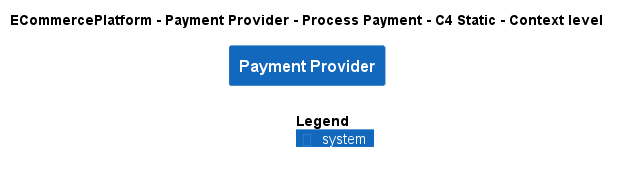

The diagram above was rendered by PlantUML. Its source (embedded in the PNG):
@startuml
!include ..\..\..\..\..\.c4s\C4_Context.puml

AddElementTag("c4interflow:lifecycle:new", $bgColor=green, $fontColor=#ffffff, $borderColor=green, $shadowing="False")
AddElementTag("c4interflow:lifecycle:changed", $bgColor=orange, $fontColor=#ffffff, $borderColor=orange, $shadowing="False")
AddElementTag("c4interflow:lifecycle:removed", $bgColor=red, $fontColor=#ffffff, $borderColor=red, $shadowing="False")

AddRelTag("c4interflow:lifecycle:new", $textColor=green, $lineColor=green)
AddRelTag("c4interflow:lifecycle:changed", $textColor=orange, $lineColor=orange)
AddRelTag("c4interflow:lifecycle:removed", $textColor=red, $lineColor=red)

SHOW_PERSON_PORTRAIT()
LAYOUT_TOP_DOWN()

skinparam linetype polyline

title ECommercePlatform - Payment Provider - Process Payment - C4 Static - Context level

System(ECommercePlatform.SoftwareSystems.PaymentProvider, "Payment Provider", "")



SHOW_LEGEND()
@enduml